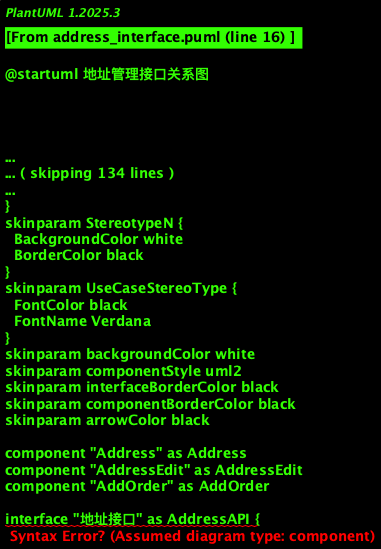

The diagram above was rendered by PlantUML. Its source (embedded in the PNG):
@startuml 地址管理接口关系图

!theme plain
skinparam backgroundColor white
skinparam componentStyle uml2
skinparam interfaceBorderColor black
skinparam componentBorderColor black
skinparam arrowColor black

' 前端组件
component "Address" as Address
component "AddressEdit" as AddressEdit
component "AddOrder" as AddOrder

' API接口
interface "地址接口" as AddressAPI {
  addressListApi()
  getAddressDetailApi()
  saveAddressApi()
  updateAddressApi()
  deleteAddressApi()
  setDefaultAddressApi()
}

' 后端服务
component "地址服务" as AddressService {
  [地址管理]
  [默认地址管理]
}

database "地址数据库" as AddressDB

' 连接关系
Address --> AddressAPI : 获取地址列表/删除/设置默认
AddressEdit --> AddressAPI : 获取地址详情/保存/更新
AddOrder --> AddressAPI : 获取默认地址

AddressAPI --> AddressService
AddressService --> AddressDB

' 组件间关系
Address --> AddressEdit : 添加/编辑地址
AddOrder --> Address : 选择地址

footer "美俊外卖系统 - 地址管理接口关系图"

@enduml